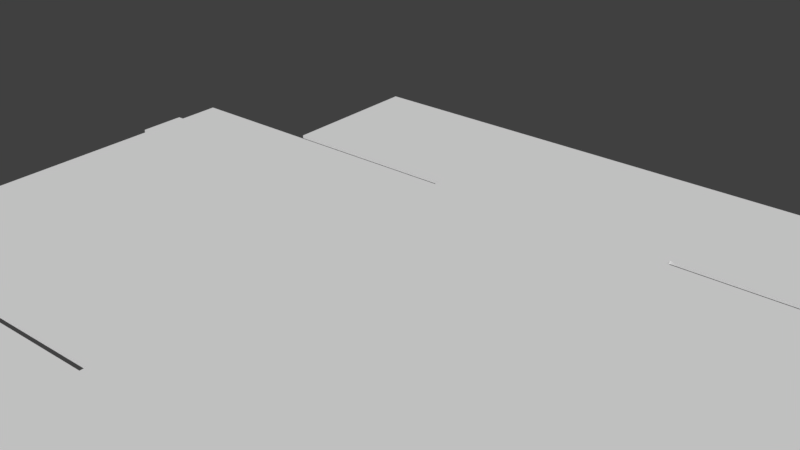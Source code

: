 # Source: 0426_220_155_50.blend  (saved by Blender 2.79.0; exported with 4.5.12 LTS)
import bpy
from mathutils import Matrix  # noqa: F401  (used for matrix-valued properties, if any)

bpy.ops.wm.read_factory_settings(use_empty=True)
scene = bpy.context.scene
scene.name = 'Scene'

# ---- collections
col_collection_1 = bpy.data.collections.new('Collection 1'); scene.collection.children.link(col_collection_1)

# ---- world
world_world = bpy.data.worlds.new('World'); scene.world = world_world
world_world.color = (0.05088, 0.05088, 0.05088)
world_world.use_sun_shadow = False
world_world.sun_shadow_jitter_overblur = 0.0
world_world.cycles.sampling_method = 'MANUAL'

# ---- meshes
me_plane = bpy.data.meshes.new('Plane')
me_plane.from_pydata([(-1.354, -0.975, 0.0075), (-0.1636, -0.975, 0.0075), (-1.354, 1.0, 0.0075), (-0.1636, 1.0, 0.0075), (-1.354, 1.753, 0.0075), (-0.1636, 1.753, 0.0075), (-1.354, -1.728, 0.0075), (-0.1636, -1.728, 0.0075), (-1.354, 1.015, 0.0075), (-0.1636, 1.015, 0.0075), (-1.354, -0.99, 0.0075), (-0.1636, -0.99, 0.0075), (-2.237, 1.753, 0.0075), (-2.237, -1.728, 0.0075), (-2.237, 1.015, 0.0075), (-2.237, -0.99, 0.0075), (0.5194, 1.753, 0.0075), (0.5194, -1.728, 0.0075), (0.5194, 1.015, 0.0075), (0.5194, -0.99, 0.0075), (-1.354, 0.985, 0.0075), (-1.354, -0.96, 0.0075), (-0.1636, -0.96, 0.0075), (-0.1636, 0.985, 0.0075), (-2.107, 0.985, 0.0075), (-2.107, -0.96, 0.0075), (-2.137, 0.985, 0.0075), (-2.137, -0.96, 0.0075), (-2.89, 0.985, 0.0075), (-2.89, -0.96, 0.0075), (0.5894, -0.96, 0.0075), (0.5894, 0.985, 0.0075), (1.779, -0.96, 0.0075), (1.779, 0.985, 0.0075), (-2.89, 0.7738, 0.0075), (-2.89, 0.5434, 0.0075), (-2.89, -0.5184, 0.0075), (-2.89, -0.7488, 0.0075), (-2.92, 0.7738, 0.0075), (-2.92, 0.5434, 0.0075), (-2.92, -0.5184, 0.0075), (-2.92, -0.7488, 0.0075), (0.6344, 0.985, 0.0075), (0.6344, -0.96, 0.0075), (0.6344, 1.289, 0.0075), (1.014, 1.668, 0.0075), (0.6633, 1.434, 0.0075), (0.7455, 1.557, 0.0075), (0.8685, 1.639, 0.0075), (0.6344, -1.264, 0.0075), (1.014, -1.643, 0.0075), (0.6633, -1.409, 0.0075), (0.7455, -1.532, 0.0075), (0.8685, -1.614, 0.0075), (2.102, -0.96, 0.0075), (2.532, -0.5293, 0.0075), (2.267, -0.9272, 0.0075), (2.406, -0.8338, 0.0075), (2.5, -0.6941, 0.0075), (2.102, 0.985, 0.0075), (2.532, 0.5543, 0.0075), (2.267, 0.9522, 0.0075), (2.406, 0.8588, 0.0075), (2.5, 0.7191, 0.0075), (1.181, 1.668, 0.0075), (1.779, 1.07, 0.0075), (1.366, 1.639, 0.0075), (1.533, 1.554, 0.0075), (1.665, 1.421, 0.0075), (1.75, 1.255, 0.0075), (1.181, -1.643, 0.0075), (1.779, -1.045, 0.0075), (1.366, -1.614, 0.0075), (1.533, -1.529, 0.0075), (1.665, -1.396, 0.0075), (1.75, -1.23, 0.0075), (-1.354, -0.975, -0.0075), (-0.1636, -0.975, -0.0075), (-1.354, 1.0, -0.0075), (-0.1636, 1.0, -0.0075), (-1.354, 1.753, -0.0075), (-0.1636, 1.753, -0.0075), (-1.354, -1.728, -0.0075), (-0.1636, -1.728, -0.0075), (-1.354, 1.015, -0.0075), (-0.1636, 1.015, -0.0075), (-1.354, -0.99, -0.0075), (-0.1636, -0.99, -0.0075), (-2.237, 1.753, -0.0075), (-2.237, -1.728, -0.0075), (-2.237, 1.015, -0.0075), (-2.237, -0.99, -0.0075), (0.5194, 1.753, -0.0075), (0.5194, -1.728, -0.0075), (0.5194, 1.015, -0.0075), (0.5194, -0.99, -0.0075), (-1.354, 0.985, -0.0075), (-1.354, -0.96, -0.0075), (-0.1636, -0.96, -0.0075), (-0.1636, 0.985, -0.0075), (-2.107, 0.985, -0.0075), (-2.107, -0.96, -0.0075), (-2.137, 0.985, -0.0075), (-2.137, -0.96, -0.0075), (-2.89, 0.985, -0.0075), (-2.89, -0.96, -0.0075), (0.5894, -0.96, -0.0075), (0.5894, 0.985, -0.0075), (1.779, -0.96, -0.0075), (1.779, 0.985, -0.0075), (-2.89, 0.7738, -0.0075), (-2.89, 0.5434, -0.0075), (-2.89, -0.5184, -0.0075), (-2.89, -0.7488, -0.0075), (-2.92, 0.7738, -0.0075), (-2.92, 0.5434, -0.0075), (-2.92, -0.5184, -0.0075), (-2.92, -0.7488, -0.0075), (0.6344, 0.985, -0.0075), (0.6344, -0.96, -0.0075), (0.6344, 1.289, -0.0075), (1.014, 1.668, -0.0075), (0.6633, 1.434, -0.0075), (0.7455, 1.557, -0.0075), (0.8685, 1.639, -0.0075), (0.6344, -1.264, -0.0075), (1.014, -1.643, -0.0075), (0.6633, -1.409, -0.0075), (0.7455, -1.532, -0.0075), (0.8685, -1.614, -0.0075), (2.102, -0.96, -0.0075), (2.532, -0.5293, -0.0075), (2.267, -0.9272, -0.0075), (2.406, -0.8338, -0.0075), (2.5, -0.6941, -0.0075), (2.102, 0.985, -0.0075), (2.532, 0.5543, -0.0075), (2.267, 0.9522, -0.0075), (2.406, 0.8588, -0.0075), (2.5, 0.7191, -0.0075), (1.181, 1.668, -0.0075), (1.779, 1.07, -0.0075), (1.366, 1.639, -0.0075), (1.533, 1.554, -0.0075), (1.665, 1.421, -0.0075), (1.75, 1.255, -0.0075), (1.181, -1.643, -0.0075), (1.779, -1.045, -0.0075), (1.366, -1.614, -0.0075), (1.533, -1.529, -0.0075), (1.665, -1.396, -0.0075), (1.75, -1.23, -0.0075)], [], [(2, 3, 9, 5, 4, 8), (1, 0, 10, 6, 7, 11), (8, 4, 12, 14), (6, 10, 15, 13), (11, 7, 17, 19), (5, 9, 18, 16), (21, 0, 1, 22, 23, 3, 2, 20), (25, 24, 26, 27), (27, 26, 28, 34, 35, 36, 37, 29), (24, 25, 21, 20), (31, 30, 43, 32, 33, 42), (35, 34, 38, 39), (37, 36, 40, 41), (32, 43, 49, 51, 52, 53, 50, 70, 72, 73, 74, 75, 71), (33, 32, 54, 56, 57, 58, 55, 60, 63, 62, 61, 59), (42, 33, 65, 69, 68, 67, 66, 64, 45, 48, 47, 46, 44), (78, 84, 80, 81, 85, 79), (77, 87, 83, 82, 86, 76), (84, 90, 88, 80), (82, 89, 91, 86), (87, 95, 93, 83), (81, 92, 94, 85), (106, 98, 99, 107), (101, 103, 102, 100), (103, 105, 113, 112, 111, 110, 104, 102), (97, 101, 100, 96), (107, 118, 109, 108, 119, 106), (111, 115, 114, 110), (113, 117, 116, 112), (108, 147, 151, 150, 149, 148, 146, 126, 129, 128, 127, 125, 119), (109, 135, 137, 138, 139, 136, 131, 134, 133, 132, 130, 108), (118, 120, 122, 123, 124, 121, 140, 142, 143, 144, 145, 141, 109), (0, 21, 97, 76), (3, 23, 99, 79), (4, 5, 81, 80), (2, 8, 84, 78), (7, 6, 82, 83), (1, 11, 87, 77), (9, 3, 79, 85), (10, 0, 76, 86), (13, 15, 91, 89), (14, 12, 88, 90), (8, 14, 90, 84), (12, 4, 80, 88), (6, 13, 89, 82), (15, 10, 86, 91), (16, 18, 94, 92), (19, 17, 93, 95), (11, 19, 95, 87), (17, 7, 83, 93), (5, 16, 92, 81), (18, 9, 85, 94), (20, 2, 78, 96), (22, 1, 77, 98), (21, 25, 101, 97), (24, 20, 96, 100), (25, 27, 103, 101), (26, 24, 100, 102), (29, 37, 113, 105), (27, 29, 105, 103), (28, 26, 102, 104), (23, 31, 107, 99), (30, 22, 98, 106), (31, 42, 118, 107), (97, 96, 78, 79, 99, 98, 77, 76), (30, 31, 23, 22), (34, 28, 104, 110), (36, 35, 111, 112), (39, 38, 114, 115), (41, 40, 116, 117), (37, 41, 117, 113), (40, 36, 112, 116), (35, 39, 115, 111), (38, 34, 110, 114), (43, 30, 106, 119), (42, 44, 120, 118), (48, 45, 121, 124), (47, 48, 124, 123), (46, 47, 123, 122), (44, 46, 122, 120), (49, 43, 119, 125), (51, 49, 125, 127), (52, 51, 127, 128), (53, 52, 128, 129), (50, 53, 129, 126), (33, 59, 135, 109), (54, 32, 108, 130), (56, 54, 130, 132), (57, 56, 132, 133), (58, 57, 133, 134), (55, 58, 134, 131), (60, 55, 131, 136), (63, 60, 136, 139), (62, 63, 139, 138), (61, 62, 138, 137), (59, 61, 137, 135), (65, 33, 109, 141), (69, 65, 141, 145), (68, 69, 145, 144), (67, 68, 144, 143), (66, 67, 143, 142), (64, 66, 142, 140), (45, 64, 140, 121), (32, 71, 147, 108), (70, 50, 126, 146), (72, 70, 146, 148), (73, 72, 148, 149), (74, 73, 149, 150), (75, 74, 150, 151), (71, 75, 151, 147)])
_uv = me_plane.uv_layers.new(name='UVMap')
_uv.uv.foreach_set('vector', [0.888, 0.5775, 0.888, 0.4006, 0.8902, 0.4006, 0.9957, 0.4006, 0.9957, 0.5775, 0.8902, 0.5775, 0.6055, 0.4006, 0.6055, 0.5775, 0.6034, 0.5775, 0.4979, 0.5775, 0.4979, 0.4006, 0.6034, 0.4006, 0.8902, 0.5775, 0.9957, 0.5775, 0.9957, 0.7087, 0.8902, 0.7087, 0.4979, 0.5775, 0.6034, 0.5775, 0.6034, 0.7087, 0.4979, 0.7087, 0.6034, 0.4006, 0.4979, 0.4006, 0.4979, 0.2991, 0.6034, 0.2991, 0.9957, 0.4006, 0.8902, 0.4006, 0.8902, 0.2991, 0.9957, 0.2991, 0.6077, 0.5775, 0.6055, 0.5775, 0.6055, 0.4006, 0.6077, 0.4006, 0.8859, 0.4006, 0.888, 0.4006, 0.888, 0.5775, 0.8859, 0.5775, 0.6077, 0.6894, 0.8859, 0.6894, 0.8859, 0.6938, 0.6077, 0.6938, 0.6077, 0.6938, 0.8859, 0.6938, 0.8859, 0.8057, 0.8557, 0.8057, 0.8227, 0.8057, 0.6709, 0.8057, 0.6379, 0.8057, 0.6077, 0.8057, 0.8859, 0.6894, 0.6077, 0.6894, 0.6077, 0.5775, 0.8859, 0.5775, 0.8859, 0.2887, 0.6077, 0.2887, 0.6077, 0.2821, 0.6077, 0.1119, 0.8859, 0.1119, 0.8859, 0.2821, 0.8227, 0.8057, 0.8557, 0.8057, 0.8557, 0.8102, 0.8227, 0.8102, 0.6379, 0.8057, 0.6709, 0.8057, 0.6709, 0.8102, 0.6379, 0.8102, 0.6077, 0.1119, 0.6077, 0.2821, 0.5643, 0.2821, 0.5435, 0.2778, 0.5259, 0.2655, 0.5141, 0.2473, 0.51, 0.2257, 0.51, 0.2008, 0.5142, 0.1733, 0.5263, 0.1485, 0.5453, 0.1289, 0.5691, 0.1163, 0.5955, 0.1119, 0.8859, 0.1119, 0.6077, 0.1119, 0.6077, 0.06401, 0.6124, 0.03952, 0.6257, 0.01875, 0.6457, 0.004873, 0.6693, 0.0, 0.8243, 0.0, 0.8478, 0.004873, 0.8678, 0.01875, 0.8812, 0.03952, 0.8859, 0.06401, 0.8859, 0.2821, 0.8859, 0.1119, 0.898, 0.1119, 0.9244, 0.1163, 0.9483, 0.1289, 0.9672, 0.1485, 0.9794, 0.1733, 0.9836, 0.2008, 0.9836, 0.2257, 0.9794, 0.2473, 0.9677, 0.2655, 0.9501, 0.2778, 0.9293, 0.2821, 0.1077, 0.5775, 0.1055, 0.5775, 5.115e-08, 0.5775, 0.0, 0.4006, 0.1055, 0.4006, 0.1077, 0.4006, 0.3902, 0.4006, 0.3923, 0.4006, 0.4979, 0.4006, 0.4979, 0.5775, 0.3923, 0.5775, 0.3902, 0.5775, 0.1055, 0.5775, 0.1055, 0.7087, 5.115e-08, 0.7087, 5.115e-08, 0.5775, 0.4979, 0.5775, 0.4979, 0.7087, 0.3923, 0.7087, 0.3923, 0.5775, 0.3923, 0.4006, 0.3923, 0.2991, 0.4979, 0.2991, 0.4979, 0.4006, 0.0, 0.4006, 0.0, 0.2991, 0.1055, 0.2991, 0.1055, 0.4006, 0.388, 0.2887, 0.388, 0.4006, 0.1098, 0.4006, 0.1098, 0.2887, 0.388, 0.6894, 0.388, 0.6938, 0.1098, 0.6938, 0.1098, 0.6894, 0.388, 0.6938, 0.388, 0.8057, 0.3578, 0.8057, 0.3249, 0.8057, 0.173, 0.8057, 0.14, 0.8057, 0.1098, 0.8057, 0.1098, 0.6938, 0.388, 0.5775, 0.388, 0.6894, 0.1098, 0.6894, 0.1098, 0.5775, 0.1098, 0.2887, 0.1098, 0.2821, 0.1098, 0.1119, 0.388, 0.1119, 0.388, 0.2821, 0.388, 0.2887, 0.173, 0.8057, 0.173, 0.8102, 0.14, 0.8102, 0.14, 0.8057, 0.3578, 0.8057, 0.3578, 0.8102, 0.3249, 0.8102, 0.3249, 0.8057, 0.388, 0.1119, 0.4002, 0.1119, 0.4266, 0.1163, 0.4504, 0.1289, 0.4694, 0.1485, 0.4815, 0.1733, 0.4857, 0.2008, 0.4857, 0.2257, 0.4816, 0.2473, 0.4698, 0.2655, 0.4522, 0.2778, 0.4315, 0.2821, 0.388, 0.2821, 0.1098, 0.1119, 0.1098, 0.06401, 0.1145, 0.03952, 0.1279, 0.01875, 0.1479, 0.004873, 0.1714, 0.0, 0.3264, 0.0, 0.35, 0.004873, 0.37, 0.01875, 0.3833, 0.03952, 0.388, 0.06401, 0.388, 0.1119, 0.1098, 0.2821, 0.0664, 0.2821, 0.04564, 0.2778, 0.02804, 0.2655, 0.01629, 0.2473, 0.01216, 0.2257, 0.01216, 0.2008, 0.01634, 0.1733, 0.02849, 0.1485, 0.04742, 0.1289, 0.07126, 0.1163, 0.09769, 0.1119, 0.1098, 0.1119, 0.05363, 0.8121, 0.05363, 0.8139, 0.05149, 0.8139, 0.05149, 0.8121, 0.03003, 0.8801, 0.03003, 0.8783, 0.03218, 0.8783, 0.03218, 0.8801, 1.0, 0.07532, 1.0, 0.1768, 0.9979, 0.1768, 0.9979, 0.07532, 0.05149, 0.8121, 0.05149, 0.8139, 0.04934, 0.8139, 0.04934, 0.8121, 0.9979, 0.4813, 0.9979, 0.6284, 0.9957, 0.6284, 0.9957, 0.4813, 0.002145, 0.9601, 0.002145, 0.9583, 0.004291, 0.9583, 0.004291, 0.9601, 0.03003, 0.8819, 0.03003, 0.8801, 0.03218, 0.8801, 0.03218, 0.8819, 0.05363, 0.8102, 0.05363, 0.8121, 0.05149, 0.8121, 0.05149, 0.8102, 0.01716, 0.9014, 0.01716, 0.8102, 0.01931, 0.8102, 0.01931, 0.9014, 0.01931, 0.9014, 0.01931, 0.8102, 0.02145, 0.8102, 0.02145, 0.9014, 0.01287, 0.9193, 0.01287, 0.8102, 0.01502, 0.8102, 0.01502, 0.9193, 1.0, 0.0, 1.0, 0.07532, 0.9979, 0.07532, 0.9979, 3.543e-08, 0.9979, 0.6284, 0.9979, 0.7375, 0.9957, 0.7375, 0.9957, 0.6284, 0.02789, 0.8855, 0.02789, 0.8102, 0.03003, 0.8102, 0.03003, 0.8855, 1.0, 0.2351, 1.0, 0.3249, 0.9979, 0.3249, 0.9979, 0.2351, 0.002145, 0.9, 0.002145, 0.8102, 0.004291, 0.8102, 0.004291, 0.9, 0.002145, 0.9583, 0.002145, 0.9, 0.004291, 0.9, 0.004291, 0.9583, 0.9979, 0.3969, 0.9979, 0.4813, 0.9957, 0.4813, 0.9957, 0.3969, 1.0, 0.1768, 1.0, 0.2351, 0.9979, 0.2351, 0.9979, 0.1768, 0.0236, 0.8946, 0.0236, 0.8102, 0.02574, 0.8102, 0.02574, 0.8946, 0.05149, 0.8102, 0.05149, 0.8121, 0.04934, 0.8121, 0.04934, 0.8102, 0.002145, 0.9619, 0.002145, 0.9601, 0.004291, 0.9601, 0.004291, 0.9619, 0.002145, 0.8102, 0.002145, 0.9033, 0.0, 0.9033, 1.705e-08, 0.8102, 0.006436, 0.8744, 0.006436, 0.8102, 0.008581, 0.8102, 0.008581, 0.8744, 0.002145, 0.9033, 0.002145, 0.907, 0.0, 0.907, 0.0, 0.9033, 0.006436, 0.877, 0.006436, 0.8744, 0.008581, 0.8744, 0.008581, 0.877, 0.04076, 0.8363, 0.04076, 0.8102, 0.04291, 0.8102, 0.04291, 0.8363, 0.002145, 0.907, 0.002145, 1.0, 0.0, 1.0, 0.0, 0.907, 0.006436, 0.9412, 0.006436, 0.877, 0.008581, 0.877, 0.008581, 0.9412, 0.03003, 0.8783, 0.03003, 0.814, 0.03218, 0.814, 0.03218, 0.8783, 0.01502, 0.9033, 0.01502, 0.8102, 0.01716, 0.8102, 0.01716, 0.9033, 0.03003, 0.814, 0.03003, 0.8102, 0.03218, 0.8102, 0.03218, 0.814, 0.388, 0.5775, 0.1098, 0.5775, 0.1077, 0.5775, 0.1077, 0.4006, 0.1098, 0.4006, 0.388, 0.4006, 0.3902, 0.4006, 0.3902, 0.5775, 0.6077, 0.2887, 0.8859, 0.2887, 0.8859, 0.4006, 0.6077, 0.4006, 0.04291, 0.8363, 0.04291, 0.8102, 0.04505, 0.8102, 0.04505, 0.8363, 0.006436, 0.8102, 0.006436, 0.9414, 0.004291, 0.9414, 0.004291, 0.8102, 0.03862, 0.8387, 0.03862, 0.8102, 0.04076, 0.8102, 0.04076, 0.8387, 0.03647, 0.8387, 0.03647, 0.8102, 0.03862, 0.8102, 0.03862, 0.8387, 0.05363, 0.8139, 0.05363, 0.8102, 0.05578, 0.8102, 0.05578, 0.8139, 0.05792, 0.8128, 0.05792, 0.8102, 0.06007, 0.8102, 0.06007, 0.8128, 0.0472, 0.8139, 0.0472, 0.8102, 0.04934, 0.8102, 0.04934, 0.8139, 0.05578, 0.8128, 0.05578, 0.8102, 0.05792, 0.8102, 0.05792, 0.8128, 0.01502, 0.9088, 0.01502, 0.9033, 0.01716, 0.9033, 0.01716, 0.9088, 0.01287, 0.8102, 0.01287, 0.8477, 0.01073, 0.8477, 0.01073, 0.8102, 0.01287, 0.9104, 0.01287, 0.9259, 0.01073, 0.9259, 0.01073, 0.9104, 0.01287, 0.89, 0.01287, 0.9104, 0.01073, 0.9104, 0.01073, 0.89, 0.01287, 0.8681, 0.01287, 0.89, 0.01073, 0.89, 0.01073, 0.8681, 0.01287, 0.8477, 0.01287, 0.8681, 0.01073, 0.8681, 0.01073, 0.8477, 0.03218, 0.8477, 0.03218, 0.8102, 0.03433, 0.8102, 0.03433, 0.8477, 0.03218, 0.8633, 0.03218, 0.8477, 0.03433, 0.8477, 0.03433, 0.8633, 0.02789, 0.8732, 0.02789, 0.8936, 0.02574, 0.8936, 0.02574, 0.8732, 0.02789, 0.8512, 0.02789, 0.8732, 0.02574, 0.8732, 0.02574, 0.8512, 0.02789, 0.8309, 0.02789, 0.8512, 0.02574, 0.8512, 0.02574, 0.8309, 0.9957, 0.2485, 0.9957, 0.221, 0.9979, 0.221, 0.9979, 0.2485, 0.03433, 0.85, 0.03433, 0.8102, 0.03647, 0.8102, 0.03647, 0.85, 0.0236, 0.88, 0.0236, 0.9007, 0.02145, 0.9007, 0.02145, 0.88, 0.0236, 0.8555, 0.0236, 0.88, 0.02145, 0.88, 0.02145, 0.8555, 0.0236, 0.831, 0.0236, 0.8555, 0.02145, 0.8555, 0.02145, 0.831, 0.0236, 0.8102, 0.0236, 0.831, 0.02145, 0.831, 0.02145, 0.8102, 0.9957, 0.1319, 0.9957, 0.0, 0.9979, 0.0, 0.9979, 0.1319, 0.9957, 0.1547, 0.9957, 0.1319, 0.9979, 0.1319, 0.9979, 0.1547, 0.9957, 0.1797, 0.9957, 0.1547, 0.9979, 0.1547, 0.9979, 0.1797, 0.9957, 0.203, 0.9957, 0.1797, 0.9979, 0.1797, 0.9979, 0.203, 0.9957, 0.221, 0.9957, 0.203, 0.9979, 0.203, 0.9979, 0.221, 0.9957, 0.2588, 0.9957, 0.2485, 0.9979, 0.2485, 0.9979, 0.2588, 0.9957, 0.2838, 0.9957, 0.2588, 0.9979, 0.2588, 0.9979, 0.2838, 0.9957, 0.3114, 0.9957, 0.2838, 0.9979, 0.2838, 0.9979, 0.3114, 0.9957, 0.3387, 0.9957, 0.3114, 0.9979, 0.3114, 0.9979, 0.3387, 0.9957, 0.3633, 0.9957, 0.3387, 0.9979, 0.3387, 0.9979, 0.3633, 0.9957, 0.3826, 0.9957, 0.3633, 0.9979, 0.3633, 0.9979, 0.3826, 0.9957, 0.3969, 0.9957, 0.3826, 0.9979, 0.3826, 0.9979, 0.3969, 0.04505, 0.8205, 0.04505, 0.8102, 0.0472, 0.8102, 0.0472, 0.8205, 0.02789, 0.8102, 0.02789, 0.8309, 0.02574, 0.8309, 0.02574, 0.8102, 0.01073, 0.9134, 0.01073, 0.9359, 0.008581, 0.9359, 0.008581, 0.9134, 0.01073, 0.887, 0.01073, 0.9134, 0.008581, 0.9134, 0.008581, 0.887, 0.01073, 0.8591, 0.01073, 0.887, 0.008581, 0.887, 0.008581, 0.8591, 0.01073, 0.8327, 0.01073, 0.8591, 0.008581, 0.8591, 0.008581, 0.8327, 0.01073, 0.8102, 0.01073, 0.8327, 0.008581, 0.8327, 0.008581, 0.8102])
_ca = me_plane.color_attributes.new('Col', 'BYTE_COLOR', 'CORNER')
_ca.data.foreach_set('color', [1.0, 1.0, 1.0, 1.0, 1.0, 1.0, 1.0, 1.0, 1.0, 1.0, 1.0, 1.0, 1.0, 1.0, 1.0, 1.0, 1.0, 1.0, 1.0, 1.0, 1.0, 1.0, 1.0, 1.0, 1.0, 1.0, 1.0, 1.0, 1.0, 1.0, 1.0, 1.0, 1.0, 1.0, 1.0, 1.0, 1.0, 1.0, 1.0, 1.0, 1.0, 1.0, 1.0, 1.0, 1.0, 1.0, 1.0, 1.0, 1.0, 1.0, 1.0, 1.0, 1.0, 1.0, 1.0, 1.0, 1.0, 1.0, 1.0, 1.0, 1.0, 1.0, 1.0, 1.0, 1.0, 1.0, 1.0, 1.0, 1.0, 1.0, 1.0, 1.0, 1.0, 1.0, 1.0, 1.0, 1.0, 1.0, 1.0, 1.0, 1.0, 1.0, 1.0, 1.0, 1.0, 1.0, 1.0, 1.0, 1.0, 1.0, 1.0, 1.0, 1.0, 1.0, 1.0, 1.0, 1.0, 1.0, 1.0, 1.0, 1.0, 1.0, 1.0, 1.0, 1.0, 1.0, 1.0, 1.0, 1.0, 1.0, 1.0, 1.0, 1.0, 1.0, 1.0, 1.0, 1.0, 1.0, 1.0, 1.0, 1.0, 1.0, 1.0, 1.0, 1.0, 1.0, 1.0, 1.0, 1.0, 1.0, 1.0, 1.0, 1.0, 1.0, 1.0, 1.0, 1.0, 1.0, 1.0, 1.0, 1.0, 1.0, 1.0, 1.0, 1.0, 1.0, 1.0, 1.0, 1.0, 1.0, 1.0, 1.0, 1.0, 1.0, 1.0, 1.0, 1.0, 1.0, 1.0, 1.0, 1.0, 1.0, 1.0, 1.0, 1.0, 1.0, 1.0, 1.0, 1.0, 1.0, 1.0, 1.0, 1.0, 1.0, 1.0, 1.0, 1.0, 1.0, 1.0, 1.0, 1.0, 1.0, 1.0, 1.0, 1.0, 1.0, 1.0, 1.0, 1.0, 1.0, 1.0, 1.0, 1.0, 1.0, 1.0, 1.0, 1.0, 1.0, 1.0, 1.0, 1.0, 1.0, 1.0, 1.0, 1.0, 1.0, 1.0, 1.0, 1.0, 1.0, 1.0, 1.0, 1.0, 1.0, 1.0, 1.0, 1.0, 1.0, 1.0, 1.0, 1.0, 1.0, 1.0, 1.0, 1.0, 1.0, 1.0, 1.0, 1.0, 1.0, 1.0, 1.0, 1.0, 1.0, 1.0, 1.0, 1.0, 1.0, 1.0, 1.0, 1.0, 1.0, 1.0, 1.0, 1.0, 1.0, 1.0, 1.0, 1.0, 1.0, 1.0, 1.0, 1.0, 1.0, 1.0, 1.0, 1.0, 1.0, 1.0, 1.0, 1.0, 1.0, 1.0, 1.0, 1.0, 1.0, 1.0, 1.0, 1.0, 1.0, 1.0, 1.0, 1.0, 1.0, 1.0, 1.0, 1.0, 1.0, 1.0, 1.0, 1.0, 1.0, 1.0, 1.0, 1.0, 1.0, 1.0, 1.0, 1.0, 1.0, 1.0, 1.0, 1.0, 1.0, 1.0, 1.0, 1.0, 1.0, 1.0, 1.0, 1.0, 1.0, 1.0, 1.0, 1.0, 1.0, 1.0, 1.0, 1.0, 1.0, 1.0, 1.0, 1.0, 1.0, 1.0, 1.0, 1.0, 1.0, 1.0, 1.0, 1.0, 1.0, 1.0, 1.0, 1.0, 1.0, 1.0, 1.0, 1.0, 1.0, 1.0, 1.0, 1.0, 1.0, 1.0, 1.0, 1.0, 1.0, 1.0, 1.0, 1.0, 1.0, 1.0, 1.0, 1.0, 1.0, 1.0, 1.0, 1.0, 1.0, 1.0, 1.0, 1.0, 1.0, 1.0, 1.0, 1.0, 1.0, 1.0, 1.0, 1.0, 1.0, 1.0, 1.0, 1.0, 1.0, 1.0, 1.0, 1.0, 1.0, 1.0, 1.0, 1.0, 1.0, 1.0, 1.0, 1.0, 1.0, 1.0, 1.0, 1.0, 1.0, 1.0, 1.0, 1.0, 1.0, 1.0, 1.0, 1.0, 1.0, 1.0, 1.0, 1.0, 1.0, 1.0, 1.0, 1.0, 1.0, 1.0, 1.0, 1.0, 1.0, 1.0, 1.0, 1.0, 1.0, 1.0, 1.0, 1.0, 1.0, 1.0, 1.0, 1.0, 1.0, 1.0, 1.0, 1.0, 1.0, 1.0, 1.0, 1.0, 1.0, 1.0, 1.0, 1.0, 1.0, 1.0, 1.0, 1.0, 1.0, 1.0, 1.0, 1.0, 1.0, 1.0, 1.0, 1.0, 1.0, 1.0, 1.0, 1.0, 1.0, 1.0, 1.0, 1.0, 1.0, 1.0, 1.0, 1.0, 1.0, 1.0, 1.0, 1.0, 1.0, 1.0, 1.0, 1.0, 1.0, 1.0, 1.0, 1.0, 1.0, 1.0, 1.0, 1.0, 1.0, 1.0, 1.0, 1.0, 1.0, 1.0, 1.0, 1.0, 1.0, 1.0, 1.0, 1.0, 1.0, 1.0, 1.0, 1.0, 1.0, 1.0, 1.0, 1.0, 1.0, 1.0, 1.0, 1.0, 1.0, 1.0, 1.0, 1.0, 1.0, 1.0, 1.0, 1.0, 1.0, 1.0, 1.0, 1.0, 1.0, 1.0, 1.0, 1.0, 1.0, 1.0, 1.0, 1.0, 1.0, 1.0, 1.0, 1.0, 1.0, 1.0, 1.0, 1.0, 1.0, 1.0, 1.0, 1.0, 1.0, 1.0, 1.0, 1.0, 1.0, 1.0, 1.0, 1.0, 1.0, 1.0, 1.0, 1.0, 1.0, 1.0, 1.0, 1.0, 1.0, 1.0, 1.0, 1.0, 1.0, 1.0, 1.0, 1.0, 1.0, 1.0, 1.0, 1.0, 1.0, 1.0, 1.0, 1.0, 1.0, 1.0, 1.0, 1.0, 1.0, 1.0, 1.0, 1.0, 1.0, 1.0, 1.0, 1.0, 1.0, 1.0, 1.0, 1.0, 1.0, 1.0, 1.0, 1.0, 1.0, 1.0, 1.0, 1.0, 1.0, 1.0, 1.0, 1.0, 1.0, 1.0, 1.0, 1.0, 1.0, 1.0, 1.0, 1.0, 1.0, 1.0, 1.0, 1.0, 1.0, 1.0, 1.0, 1.0, 1.0, 1.0, 1.0, 1.0, 1.0, 1.0, 1.0, 1.0, 1.0, 1.0, 1.0, 1.0, 1.0, 1.0, 1.0, 1.0, 1.0, 1.0, 1.0, 1.0, 1.0, 1.0, 1.0, 1.0, 1.0, 1.0, 1.0, 1.0, 1.0, 1.0, 1.0, 1.0, 1.0, 1.0, 1.0, 1.0, 1.0, 1.0, 1.0, 1.0, 1.0, 1.0, 1.0, 1.0, 1.0, 1.0, 1.0, 1.0, 1.0, 1.0, 1.0, 1.0, 1.0, 1.0, 1.0, 1.0, 1.0, 1.0, 1.0, 1.0, 1.0, 1.0, 1.0, 1.0, 1.0, 1.0, 1.0, 1.0, 1.0, 1.0, 1.0, 1.0, 1.0, 1.0, 1.0, 1.0, 1.0, 1.0, 1.0, 1.0, 1.0, 1.0, 1.0, 1.0, 1.0, 1.0, 1.0, 1.0, 1.0, 1.0, 1.0, 1.0, 1.0, 1.0, 1.0, 1.0, 1.0, 1.0, 1.0, 1.0, 1.0, 1.0, 1.0, 1.0, 1.0, 1.0, 1.0, 1.0, 1.0, 1.0, 1.0, 1.0, 1.0, 1.0, 1.0, 1.0, 1.0, 1.0, 1.0, 1.0, 1.0, 1.0, 1.0, 1.0, 1.0, 1.0, 1.0, 1.0, 1.0, 1.0, 1.0, 1.0, 1.0, 1.0, 1.0, 1.0, 1.0, 1.0, 1.0, 1.0, 1.0, 1.0, 1.0, 1.0, 1.0, 1.0, 1.0, 1.0, 1.0, 1.0, 1.0, 1.0, 1.0, 1.0, 1.0, 1.0, 1.0, 1.0, 1.0, 1.0, 1.0, 1.0, 1.0, 1.0, 1.0, 1.0, 1.0, 1.0, 1.0, 1.0, 1.0, 1.0, 1.0, 1.0, 1.0, 1.0, 1.0, 1.0, 1.0, 1.0, 1.0, 1.0, 1.0, 1.0, 1.0, 1.0, 1.0, 1.0, 1.0, 1.0, 1.0, 1.0, 1.0, 1.0, 1.0, 1.0, 1.0, 1.0, 1.0, 1.0, 1.0, 1.0, 1.0, 1.0, 1.0, 1.0, 1.0, 1.0, 1.0, 1.0, 1.0, 1.0, 1.0, 1.0, 1.0, 1.0, 1.0, 1.0, 1.0, 1.0, 1.0, 1.0, 1.0, 1.0, 1.0, 1.0, 1.0, 1.0, 1.0, 1.0, 1.0, 1.0, 1.0, 1.0, 1.0, 1.0, 1.0, 1.0, 1.0, 1.0, 1.0, 1.0, 1.0, 1.0, 1.0, 1.0, 1.0, 1.0, 1.0, 1.0, 1.0, 1.0, 1.0, 1.0, 1.0, 1.0, 1.0, 1.0, 1.0, 1.0, 1.0, 1.0, 1.0, 1.0, 1.0, 1.0, 1.0, 1.0, 1.0, 1.0, 1.0, 1.0, 1.0, 1.0, 1.0, 1.0, 1.0, 1.0, 1.0, 1.0, 1.0, 1.0, 1.0, 1.0, 1.0, 1.0, 1.0, 1.0, 1.0, 1.0, 1.0, 1.0, 1.0, 1.0, 1.0, 1.0, 1.0, 1.0, 1.0, 1.0, 1.0, 1.0, 1.0, 1.0, 1.0, 1.0, 1.0, 1.0, 1.0, 1.0, 1.0, 1.0, 1.0, 1.0, 1.0, 1.0, 1.0, 1.0, 1.0, 1.0, 1.0, 1.0, 1.0, 1.0, 1.0, 1.0, 1.0, 1.0, 1.0, 1.0, 1.0, 1.0, 1.0, 1.0, 1.0, 1.0, 1.0, 1.0, 1.0, 1.0, 1.0, 1.0, 1.0, 1.0, 1.0, 1.0, 1.0, 1.0, 1.0, 1.0, 1.0, 1.0, 1.0, 1.0, 1.0, 1.0, 1.0, 1.0, 1.0, 1.0, 1.0, 1.0, 1.0, 1.0, 1.0, 1.0, 1.0, 1.0, 1.0, 1.0, 1.0, 1.0, 1.0, 1.0, 1.0, 1.0, 1.0, 1.0, 1.0, 1.0, 1.0, 1.0, 1.0, 1.0, 1.0, 1.0, 1.0, 1.0, 1.0, 1.0, 1.0, 1.0, 1.0, 1.0, 1.0, 1.0, 1.0, 1.0, 1.0, 1.0, 1.0, 1.0, 1.0, 1.0, 1.0, 1.0, 1.0, 1.0, 1.0, 1.0, 1.0, 1.0, 1.0, 1.0, 1.0, 1.0, 1.0, 1.0, 1.0, 1.0, 1.0, 1.0, 1.0, 1.0, 1.0, 1.0, 1.0, 1.0, 1.0, 1.0, 1.0, 1.0, 1.0, 1.0, 1.0, 1.0, 1.0, 1.0, 1.0, 1.0, 1.0, 1.0, 1.0, 1.0, 1.0, 1.0, 1.0, 1.0, 1.0, 1.0, 1.0, 1.0, 1.0, 1.0, 1.0, 1.0, 1.0, 1.0, 1.0, 1.0, 1.0, 1.0, 1.0, 1.0, 1.0, 1.0, 1.0, 1.0, 1.0, 1.0, 1.0, 1.0, 1.0, 1.0, 1.0, 1.0, 1.0, 1.0, 1.0, 1.0, 1.0, 1.0, 1.0, 1.0, 1.0, 1.0, 1.0, 1.0, 1.0, 1.0, 1.0, 1.0, 1.0, 1.0, 1.0, 1.0, 1.0, 1.0, 1.0, 1.0, 1.0, 1.0, 1.0, 1.0, 1.0, 1.0, 1.0, 1.0, 1.0, 1.0, 1.0, 1.0, 1.0, 1.0, 1.0, 1.0, 1.0, 1.0, 1.0, 1.0, 1.0, 1.0, 1.0, 1.0, 1.0, 1.0, 1.0, 1.0, 1.0, 1.0, 1.0, 1.0, 1.0, 1.0, 1.0, 1.0, 1.0, 1.0, 1.0, 1.0, 1.0, 1.0, 1.0, 1.0, 1.0, 1.0, 1.0, 1.0, 1.0, 1.0, 1.0, 1.0, 1.0, 1.0, 1.0, 1.0, 1.0, 1.0, 1.0, 1.0, 1.0, 1.0, 1.0, 1.0, 1.0, 1.0, 1.0, 1.0, 1.0, 1.0, 1.0, 1.0, 1.0, 1.0, 1.0, 1.0, 1.0, 1.0, 1.0, 1.0, 1.0, 1.0, 1.0, 1.0, 1.0, 1.0, 1.0, 1.0, 1.0, 1.0, 1.0, 1.0, 1.0, 1.0, 1.0, 1.0, 1.0, 1.0, 1.0, 1.0, 1.0, 1.0, 1.0, 1.0, 1.0, 1.0, 1.0, 1.0, 1.0, 1.0, 1.0, 1.0, 1.0, 1.0, 1.0, 1.0, 1.0, 1.0, 1.0, 1.0, 1.0, 1.0, 1.0, 1.0, 1.0, 1.0, 1.0, 1.0, 1.0, 1.0, 1.0, 1.0, 1.0, 1.0, 1.0, 1.0, 1.0, 1.0, 1.0, 1.0, 1.0, 1.0, 1.0, 1.0, 1.0, 1.0, 1.0, 1.0, 1.0, 1.0, 1.0, 1.0, 1.0, 1.0, 1.0, 1.0, 1.0, 1.0, 1.0, 1.0, 1.0, 1.0, 1.0, 1.0, 1.0, 1.0, 1.0, 1.0, 1.0, 1.0, 1.0, 1.0, 1.0, 1.0, 1.0, 1.0, 1.0, 1.0, 1.0, 1.0, 1.0, 1.0, 1.0, 1.0, 1.0, 1.0, 1.0, 1.0, 1.0, 1.0, 1.0, 1.0, 1.0, 1.0, 1.0, 1.0, 1.0, 1.0, 1.0, 1.0, 1.0, 1.0, 1.0, 1.0, 1.0, 1.0, 1.0, 1.0, 1.0, 1.0, 1.0, 1.0, 1.0, 1.0, 1.0, 1.0, 1.0, 1.0, 1.0, 1.0, 1.0, 1.0, 1.0, 1.0, 1.0, 1.0, 1.0, 1.0, 1.0, 1.0, 1.0, 1.0, 1.0, 1.0, 1.0, 1.0, 1.0, 1.0, 1.0, 1.0, 1.0, 1.0, 1.0, 1.0, 1.0, 1.0, 1.0, 1.0, 1.0, 1.0, 1.0, 1.0, 1.0, 1.0, 1.0, 1.0, 1.0, 1.0, 1.0, 1.0, 1.0, 1.0, 1.0, 1.0, 1.0, 1.0, 1.0, 1.0, 1.0, 1.0, 1.0, 1.0, 1.0, 1.0, 1.0, 1.0, 1.0, 1.0, 1.0, 1.0, 1.0, 1.0, 1.0, 1.0, 1.0, 1.0, 1.0, 1.0, 1.0, 1.0, 1.0, 1.0, 1.0, 1.0, 1.0, 1.0, 1.0, 1.0, 1.0, 1.0, 1.0, 1.0, 1.0, 1.0, 1.0, 1.0, 1.0, 1.0, 1.0, 1.0, 1.0, 1.0, 1.0, 1.0, 1.0, 1.0, 1.0, 1.0, 1.0, 1.0, 1.0, 1.0, 1.0, 1.0, 1.0, 1.0, 1.0, 1.0, 1.0, 1.0, 1.0, 1.0, 1.0, 1.0, 1.0, 1.0, 1.0, 1.0, 1.0, 1.0, 1.0, 1.0, 1.0, 1.0, 1.0, 1.0, 1.0, 1.0, 1.0, 1.0, 1.0, 1.0, 1.0, 1.0, 1.0, 1.0, 1.0, 1.0, 1.0, 1.0, 1.0, 1.0, 1.0, 1.0, 1.0, 1.0, 1.0, 1.0, 1.0, 1.0, 1.0, 1.0, 1.0, 1.0, 1.0, 1.0, 1.0, 1.0, 1.0, 1.0, 1.0, 1.0, 1.0, 1.0, 1.0, 1.0, 1.0, 1.0, 1.0, 1.0, 1.0, 1.0, 1.0, 1.0, 1.0, 1.0, 1.0, 1.0, 1.0, 1.0, 1.0, 1.0, 1.0, 1.0, 1.0, 1.0, 1.0, 1.0, 1.0, 1.0, 1.0, 1.0, 1.0, 1.0, 1.0, 1.0, 1.0, 1.0, 1.0, 1.0, 1.0, 1.0, 1.0, 1.0, 1.0, 1.0, 1.0, 1.0, 1.0, 1.0, 1.0, 1.0, 1.0, 1.0, 1.0, 1.0, 1.0, 1.0, 1.0, 1.0, 1.0, 1.0, 1.0, 1.0, 1.0, 1.0, 1.0, 1.0, 1.0, 1.0, 1.0, 1.0, 1.0, 1.0, 1.0, 1.0, 1.0, 1.0, 1.0, 1.0, 1.0, 1.0, 1.0, 1.0, 1.0, 1.0, 1.0, 1.0, 1.0, 1.0, 1.0, 1.0, 1.0, 1.0, 1.0, 1.0, 1.0, 1.0, 1.0, 1.0, 1.0, 1.0, 1.0, 1.0, 1.0, 1.0, 1.0, 1.0, 1.0, 1.0, 1.0, 1.0, 1.0, 1.0, 1.0, 1.0, 1.0, 1.0, 1.0, 1.0, 1.0, 1.0, 1.0, 1.0, 1.0, 1.0, 1.0, 1.0, 1.0, 1.0, 1.0, 1.0, 1.0, 1.0, 1.0, 1.0, 1.0, 1.0, 1.0, 1.0, 1.0, 1.0, 1.0, 1.0, 1.0, 1.0, 1.0, 1.0, 1.0, 1.0, 1.0, 1.0, 1.0, 1.0, 1.0, 1.0, 1.0, 1.0, 1.0, 1.0, 1.0, 1.0, 1.0, 1.0, 1.0, 1.0, 1.0, 1.0, 1.0, 1.0, 1.0, 1.0, 1.0, 1.0, 1.0, 1.0, 1.0, 1.0, 1.0, 1.0, 1.0, 1.0, 1.0, 1.0, 1.0, 1.0, 1.0, 1.0, 1.0, 1.0, 1.0, 1.0, 1.0, 1.0, 1.0, 1.0, 1.0, 1.0, 1.0, 1.0, 1.0, 1.0, 1.0, 1.0, 1.0, 1.0, 1.0, 1.0, 1.0, 1.0, 1.0, 1.0, 1.0, 1.0, 1.0, 1.0, 1.0, 1.0, 1.0, 1.0, 1.0, 1.0, 1.0, 1.0, 1.0, 1.0, 1.0, 1.0, 1.0, 1.0, 1.0, 1.0, 1.0, 1.0, 1.0, 1.0, 1.0, 1.0, 1.0, 1.0, 1.0, 1.0, 1.0, 1.0, 1.0, 1.0, 1.0, 1.0, 1.0, 1.0, 1.0, 1.0, 1.0, 1.0, 1.0, 1.0, 1.0, 1.0, 1.0, 1.0, 1.0, 1.0, 1.0, 1.0, 1.0, 1.0, 1.0, 1.0, 1.0, 1.0, 1.0, 1.0, 1.0, 1.0, 1.0, 1.0, 1.0, 1.0, 1.0, 1.0, 1.0, 1.0, 1.0, 1.0, 1.0, 1.0, 1.0, 1.0, 1.0, 1.0, 1.0, 1.0, 1.0, 1.0, 1.0, 1.0, 1.0, 1.0, 1.0, 1.0, 1.0, 1.0, 1.0, 1.0, 1.0, 1.0, 1.0, 1.0, 1.0, 1.0, 1.0, 1.0, 1.0, 1.0, 1.0, 1.0, 1.0, 1.0, 1.0, 1.0, 1.0, 1.0, 1.0, 1.0, 1.0, 1.0, 1.0, 1.0, 1.0, 1.0, 1.0, 1.0, 1.0, 1.0, 1.0, 1.0, 1.0, 1.0, 1.0, 1.0, 1.0, 1.0, 1.0, 1.0, 1.0, 1.0, 1.0, 1.0, 1.0, 1.0, 1.0, 1.0, 1.0, 1.0, 1.0, 1.0, 1.0, 1.0, 1.0, 1.0, 1.0, 1.0, 1.0, 1.0, 1.0, 1.0, 1.0, 1.0, 1.0, 1.0, 1.0, 1.0, 1.0, 1.0, 1.0, 1.0, 1.0, 1.0, 1.0, 1.0, 1.0, 1.0, 1.0, 1.0, 1.0, 1.0, 1.0, 1.0, 1.0, 1.0, 1.0, 1.0, 1.0, 1.0, 1.0, 1.0, 1.0, 1.0, 1.0, 1.0, 1.0, 1.0, 1.0, 1.0, 1.0, 1.0, 1.0, 1.0, 1.0, 1.0, 1.0, 1.0, 1.0, 1.0, 1.0, 1.0, 1.0, 1.0, 1.0, 1.0, 1.0, 1.0, 1.0, 1.0, 1.0, 1.0, 1.0, 1.0, 1.0, 1.0, 1.0, 1.0, 1.0, 1.0, 1.0, 1.0, 1.0, 1.0, 1.0, 1.0, 1.0, 1.0, 1.0, 1.0, 1.0, 1.0, 1.0, 1.0, 1.0, 1.0, 1.0, 1.0, 1.0, 1.0, 1.0, 1.0, 1.0, 1.0, 1.0, 1.0, 1.0, 1.0, 1.0, 1.0, 1.0, 1.0, 1.0, 1.0, 1.0, 1.0, 1.0, 1.0, 1.0, 1.0, 1.0, 1.0, 1.0, 1.0, 1.0, 1.0, 1.0, 1.0, 1.0, 1.0, 1.0, 1.0, 1.0, 1.0, 1.0, 1.0, 1.0, 1.0, 1.0, 1.0, 1.0, 1.0, 1.0, 1.0, 1.0, 1.0, 1.0, 1.0, 1.0, 1.0, 1.0, 1.0, 1.0, 1.0, 1.0, 1.0, 1.0, 1.0, 1.0, 1.0, 1.0, 1.0, 1.0, 1.0, 1.0, 1.0, 1.0, 1.0, 1.0, 1.0, 1.0, 1.0, 1.0, 1.0, 1.0, 1.0, 1.0, 1.0, 1.0, 1.0, 1.0, 1.0, 1.0, 1.0, 1.0, 1.0, 1.0, 1.0, 1.0, 1.0, 1.0, 1.0, 1.0, 1.0, 1.0, 1.0, 1.0, 1.0, 1.0, 1.0, 1.0, 1.0, 1.0, 1.0, 1.0, 1.0, 1.0, 1.0, 1.0, 1.0, 1.0, 1.0, 1.0, 1.0, 1.0, 1.0, 1.0, 1.0, 1.0, 1.0, 1.0, 1.0, 1.0, 1.0, 1.0, 1.0, 1.0, 1.0, 1.0, 1.0, 1.0, 1.0, 1.0, 1.0, 1.0, 1.0, 1.0, 1.0, 1.0, 1.0, 1.0, 1.0, 1.0, 1.0, 1.0, 1.0, 1.0, 1.0, 1.0])
me_plane.use_remesh_preserve_volume = False
me_plane.use_remesh_preserve_attributes = False
me_plane.use_mirror_vertex_groups = False
me_plane.update()
arm_armature = bpy.data.armatures.new('Armature')  # bones are not reproduced

# ---- objects
ob_armature = bpy.data.objects.new('Armature', arm_armature)
ob_plane = bpy.data.objects.new('Plane', me_plane)

# ---- transforms, parenting, visibility, modifiers, constraints
ob_armature.location = (-0.575, -5.96e-08, 0.0)
ob_armature.rotation_euler = (-0.0, -1.571, 0.0)
ob_armature.lineart.crease_threshold = 0.0
ob_plane.parent = ob_armature
ob_plane.matrix_parent_inverse = Matrix(((7.55e-08, 0.0, 1.0, 4.341e-08), (0.0, 1.0, 0.0, 5.96e-08), (-1.0, 0.0, 7.55e-08, -0.575), (0.0, 0.0, 0.0, 1.0)))
ob_plane.location = (0.7386, 2.588e-08, -0.0075)
ob_plane.lineart.crease_threshold = 0.0
_vg = ob_plane.vertex_groups.new(name='FrontMain')
_vg.add([0, 2, 20, 21, 24, 25, 76, 78, 96, 97, 100, 101], 1.0, 'REPLACE')
_vg = ob_plane.vertex_groups.new(name='FrontFlap')
_vg.add([24, 25, 26, 27, 100, 101, 102, 103], 1.0, 'REPLACE')
_vg = ob_plane.vertex_groups.new(name='FrontLip')
_vg.add([26, 27, 28, 29, 34, 35, 36, 37, 38, 39, 40, 41, 102, 103, 104, 105, 110, 111, 112, 113, 114, 115, 116, 117], 1.0, 'REPLACE')
_vg = ob_plane.vertex_groups.new(name='RightMain')
_vg.add([2, 3, 4, 5, 8, 9, 78, 79, 80, 81, 84, 85], 1.0, 'REPLACE')
_vg = ob_plane.vertex_groups.new(name='RightFrontFlap')
_vg.add([4, 8, 12, 14, 80, 84, 88, 90], 1.0, 'REPLACE')
_vg = ob_plane.vertex_groups.new(name='RightBackFlap')
_vg.add([5, 9, 16, 18, 81, 85, 92, 94], 1.0, 'REPLACE')
_vg = ob_plane.vertex_groups.new(name='LeftMain')
_vg.add([0, 1, 6, 7, 10, 11, 76, 77, 82, 83, 86, 87], 1.0, 'REPLACE')
_vg = ob_plane.vertex_groups.new(name='LeftFrontFlap')
_vg.add([6, 10, 13, 15, 82, 86, 89, 91], 1.0, 'REPLACE')
_vg = ob_plane.vertex_groups.new(name='LeftBackFlap')
_vg.add([7, 11, 17, 19, 83, 87, 93, 95], 1.0, 'REPLACE')
_vg = ob_plane.vertex_groups.new(name='BackMain')
_vg.add([1, 3, 22, 23, 30, 31, 77, 79, 98, 99, 106, 107], 1.0, 'REPLACE')
_vg = ob_plane.vertex_groups.new(name='BackTop')
_vg.add([30, 31, 32, 33, 42, 43, 106, 107, 108, 109, 118, 119], 1.0, 'REPLACE')
_vg = ob_plane.vertex_groups.new(name='BackFlap')
_vg.add([32, 33, 54, 55, 56, 57, 58, 59, 60, 61, 62, 63, 108, 109, 130, 131, 132, 133, 134, 135, 136, 137, 138, 139], 1.0, 'REPLACE')
_vg = ob_plane.vertex_groups.new(name='BackFlapRight')
_vg.add([33, 42, 44, 45, 46, 47, 48, 64, 65, 66, 67, 68, 69, 109, 118, 120, 121, 122, 123, 124, 140, 141, 142, 143, 144, 145], 1.0, 'REPLACE')
_vg = ob_plane.vertex_groups.new(name='BackFlapLeft')
_vg.add([32, 43, 49, 50, 51, 52, 53, 70, 71, 72, 73, 74, 75, 108, 119, 125, 126, 127, 128, 129, 146, 147, 148, 149, 150, 151], 1.0, 'REPLACE')
_m = ob_plane.modifiers.new('Armature', 'ARMATURE')
_m.object = ob_armature

# ---- collection membership
col_collection_1.objects.link(ob_armature)
col_collection_1.objects.link(ob_plane)

# ---- scene / render settings (as saved in the file)
scene.frame_start = 1; scene.frame_end = 250; scene.frame_set(0)
scene.render.engine = 'BLENDER_EEVEE_NEXT'
scene.render.resolution_percentage = 50
scene.render.dither_intensity = 0.0
scene.cycles.use_denoising = False
scene.cycles.samples = 128
scene.cycles.sampling_pattern = 'TABULATED_SOBOL'
scene.cycles.use_adaptive_sampling = False
scene.cycles.use_light_tree = False
scene.cycles.blur_glossy = 0.0
scene.cycles.sample_clamp_indirect = 0.0
scene.view_settings.view_transform = 'Standard'
scene.unit_settings.scale_length = 0.01
bpy.context.view_layer.update()

# ---- added for rendering (the .blend has no active camera and no usable light): camera, sun
cam_auto = bpy.data.cameras.new('AutoCamera')
cam_auto.lens = 50.0
cam_auto.sensor_width = 36.0
cam_auto.clip_end = 1000.0
ob_auto_camera = bpy.data.objects.new('AutoCamera', cam_auto)
scene.collection.objects.link(ob_auto_camera)
ob_auto_camera.location = (2.26043, -2.72005, 2.18601)
ob_auto_camera.rotation_euler = (1.09748, -7.21219e-08, 0.694738)
scene.camera = ob_auto_camera
light_auto_sun = bpy.data.lights.new('AutoSun', 'SUN')
light_auto_sun.energy = 3.0
light_auto_sun.angle = 0.0523599
ob_auto_sun = bpy.data.objects.new('AutoSun', light_auto_sun)
scene.collection.objects.link(ob_auto_sun)
ob_auto_sun.rotation_euler = (0.872665, 0.174533, 0.523599)
bpy.context.view_layer.update()
